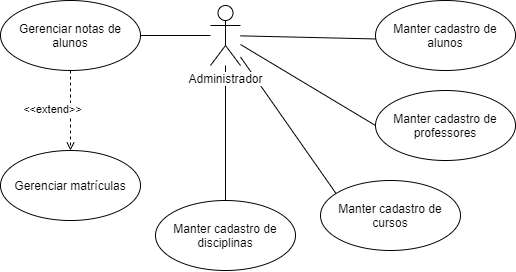

The diagram above was exported from draw.io. Its source (the exported page's mxGraphModel, read from the mxfile embedded in the PNG):
<mxGraphModel dx="1173" dy="623" grid="1" gridSize="10" guides="1" tooltips="1" connect="1" arrows="1" fold="1" page="1" pageScale="1" pageWidth="850" pageHeight="1100" math="0" shadow="0">
  <root>
    <mxCell id="0" />
    <mxCell id="1" parent="0" />
    <mxCell id="G-SCa6DJ-kUu4Gdr8KKT-2" value="Manter cadastro de disciplinas" style="ellipse;whiteSpace=wrap;html=1;" parent="1" vertex="1">
      <mxGeometry x="205" y="330" width="140" height="70" as="geometry" />
    </mxCell>
    <mxCell id="G-SCa6DJ-kUu4Gdr8KKT-7" style="orthogonalLoop=1;jettySize=auto;html=1;entryX=0.5;entryY=0;entryDx=0;entryDy=0;endArrow=none;endFill=0;strokeColor=#000000;rounded=0;" parent="1" source="G-SCa6DJ-kUu4Gdr8KKT-3" target="G-SCa6DJ-kUu4Gdr8KKT-2" edge="1">
      <mxGeometry relative="1" as="geometry" />
    </mxCell>
    <mxCell id="G-SCa6DJ-kUu4Gdr8KKT-12" style="edgeStyle=none;rounded=0;orthogonalLoop=1;jettySize=auto;html=1;entryX=0;entryY=0.5;entryDx=0;entryDy=0;endArrow=none;endFill=0;strokeColor=#000000;" parent="1" source="G-SCa6DJ-kUu4Gdr8KKT-3" target="G-SCa6DJ-kUu4Gdr8KKT-11" edge="1">
      <mxGeometry relative="1" as="geometry" />
    </mxCell>
    <mxCell id="L0RjY8M-79_Ivl0jJiKQ-7" style="rounded=0;orthogonalLoop=1;jettySize=auto;html=1;entryX=0.012;entryY=0.55;entryDx=0;entryDy=0;entryPerimeter=0;strokeColor=#000000;endArrow=none;endFill=0;" parent="1" source="G-SCa6DJ-kUu4Gdr8KKT-3" target="L0RjY8M-79_Ivl0jJiKQ-6" edge="1">
      <mxGeometry relative="1" as="geometry" />
    </mxCell>
    <mxCell id="1T9veKTYxYNMHNAyRSED-2" style="rounded=0;orthogonalLoop=1;jettySize=auto;html=1;entryX=0.11;entryY=0.183;entryDx=0;entryDy=0;endArrow=none;endFill=0;entryPerimeter=0;" edge="1" parent="1" source="G-SCa6DJ-kUu4Gdr8KKT-3" target="1T9veKTYxYNMHNAyRSED-1">
      <mxGeometry relative="1" as="geometry" />
    </mxCell>
    <mxCell id="G-SCa6DJ-kUu4Gdr8KKT-3" value="Administrador" style="shape=umlActor;verticalLabelPosition=bottom;labelBackgroundColor=#ffffff;verticalAlign=top;html=1;" parent="1" vertex="1">
      <mxGeometry x="260" y="135" width="30" height="60" as="geometry" />
    </mxCell>
    <mxCell id="G-SCa6DJ-kUu4Gdr8KKT-11" value="Manter cadastro de professores" style="ellipse;whiteSpace=wrap;html=1;" parent="1" vertex="1">
      <mxGeometry x="425" y="220" width="140" height="70" as="geometry" />
    </mxCell>
    <mxCell id="L0RjY8M-79_Ivl0jJiKQ-6" value="Manter cadastro de alunos" style="ellipse;whiteSpace=wrap;html=1;" parent="1" vertex="1">
      <mxGeometry x="425" y="130" width="140" height="70" as="geometry" />
    </mxCell>
    <mxCell id="1T9veKTYxYNMHNAyRSED-1" value="Manter cadastro de cursos" style="ellipse;whiteSpace=wrap;html=1;" vertex="1" parent="1">
      <mxGeometry x="370" y="310" width="140" height="70" as="geometry" />
    </mxCell>
    <mxCell id="1T9veKTYxYNMHNAyRSED-11" style="edgeStyle=none;rounded=0;orthogonalLoop=1;jettySize=auto;html=1;entryX=0.5;entryY=0;entryDx=0;entryDy=0;endArrow=open;endFill=0;dashed=1;" edge="1" parent="1" source="1T9veKTYxYNMHNAyRSED-4" target="1T9veKTYxYNMHNAyRSED-5">
      <mxGeometry relative="1" as="geometry" />
    </mxCell>
    <mxCell id="1T9veKTYxYNMHNAyRSED-12" value="&amp;lt;&amp;lt;extend&amp;gt;&amp;gt;" style="edgeLabel;html=1;align=center;verticalAlign=middle;resizable=0;points=[];" vertex="1" connectable="0" parent="1T9veKTYxYNMHNAyRSED-11">
      <mxGeometry x="0.3814" relative="1" as="geometry">
        <mxPoint x="-18.83" y="-16.62" as="offset" />
      </mxGeometry>
    </mxCell>
    <mxCell id="1T9veKTYxYNMHNAyRSED-13" style="edgeStyle=none;rounded=0;orthogonalLoop=1;jettySize=auto;html=1;endArrow=none;endFill=0;" edge="1" parent="1" source="1T9veKTYxYNMHNAyRSED-4" target="G-SCa6DJ-kUu4Gdr8KKT-3">
      <mxGeometry relative="1" as="geometry" />
    </mxCell>
    <mxCell id="1T9veKTYxYNMHNAyRSED-4" value="Gerenciar notas de alunos" style="ellipse;whiteSpace=wrap;html=1;" vertex="1" parent="1">
      <mxGeometry x="50" y="130" width="140" height="70" as="geometry" />
    </mxCell>
    <mxCell id="1T9veKTYxYNMHNAyRSED-5" value="Gerenciar matrículas" style="ellipse;whiteSpace=wrap;html=1;" vertex="1" parent="1">
      <mxGeometry x="50" y="280" width="140" height="70" as="geometry" />
    </mxCell>
  </root>
</mxGraphModel>